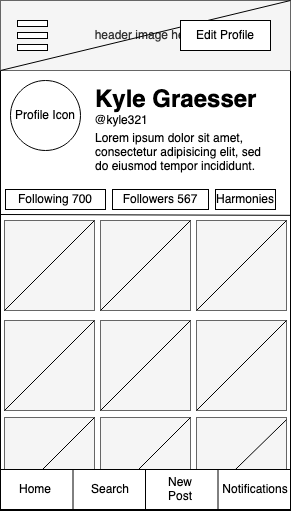

The diagram above was exported from draw.io. Its source (the exported page's mxGraphModel, read from the mxfile embedded in the PNG):
<mxGraphModel dx="786" dy="456" grid="1" gridSize="10" guides="1" tooltips="1" connect="1" arrows="1" fold="1" page="1" pageScale="1" pageWidth="850" pageHeight="1100" math="0" shadow="0">
  <root>
    <mxCell id="UBSzhvI18F6y3T00Hkn7-0" />
    <mxCell id="UBSzhvI18F6y3T00Hkn7-1" parent="UBSzhvI18F6y3T00Hkn7-0" />
    <mxCell id="8cXyynWORN59jFnbdSYy-0" value="" style="rounded=0;whiteSpace=wrap;html=1;" parent="UBSzhvI18F6y3T00Hkn7-1" vertex="1">
      <mxGeometry x="40" y="40" width="290" height="510" as="geometry" />
    </mxCell>
    <mxCell id="ylYjSnXk-LyAycrFx2cS-2" value="header image here" style="rounded=0;whiteSpace=wrap;html=1;strokeColor=#666666;fillColor=#f5f5f5;fontColor=#333333;" parent="UBSzhvI18F6y3T00Hkn7-1" vertex="1">
      <mxGeometry x="40" y="40" width="290" height="70" as="geometry" />
    </mxCell>
    <mxCell id="8cXyynWORN59jFnbdSYy-4" value="Profile Icon" style="ellipse;whiteSpace=wrap;html=1;aspect=fixed;" parent="UBSzhvI18F6y3T00Hkn7-1" vertex="1">
      <mxGeometry x="50" y="120" width="70" height="70" as="geometry" />
    </mxCell>
    <mxCell id="8cXyynWORN59jFnbdSYy-5" value="" style="endArrow=none;html=1;exitX=0.999;exitY=0.433;exitDx=0;exitDy=0;exitPerimeter=0;" parent="UBSzhvI18F6y3T00Hkn7-1" edge="1">
      <mxGeometry width="50" height="50" relative="1" as="geometry">
        <mxPoint x="329.71000000000004" y="254.82999999999993" as="sourcePoint" />
        <mxPoint x="40" y="254" as="targetPoint" />
      </mxGeometry>
    </mxCell>
    <mxCell id="cEHvt-SBFLX_fIpOxJrE-3" value="" style="whiteSpace=wrap;html=1;aspect=fixed;fillColor=#f5f5f5;strokeColor=#666666;fontColor=#333333;" parent="UBSzhvI18F6y3T00Hkn7-1" vertex="1">
      <mxGeometry x="44" y="457" width="90" height="90" as="geometry" />
    </mxCell>
    <mxCell id="cEHvt-SBFLX_fIpOxJrE-4" value="" style="whiteSpace=wrap;html=1;aspect=fixed;fillColor=#f5f5f5;strokeColor=#666666;fontColor=#333333;" parent="UBSzhvI18F6y3T00Hkn7-1" vertex="1">
      <mxGeometry x="140" y="457" width="90" height="90" as="geometry" />
    </mxCell>
    <mxCell id="cEHvt-SBFLX_fIpOxJrE-5" value="" style="whiteSpace=wrap;html=1;aspect=fixed;fillColor=#f5f5f5;strokeColor=#666666;fontColor=#333333;" parent="UBSzhvI18F6y3T00Hkn7-1" vertex="1">
      <mxGeometry x="236" y="457" width="90" height="90" as="geometry" />
    </mxCell>
    <mxCell id="cEHvt-SBFLX_fIpOxJrE-6" value="" style="whiteSpace=wrap;html=1;aspect=fixed;fillColor=#f5f5f5;strokeColor=#666666;fontColor=#333333;" parent="UBSzhvI18F6y3T00Hkn7-1" vertex="1">
      <mxGeometry x="44" y="360" width="90" height="90" as="geometry" />
    </mxCell>
    <mxCell id="cEHvt-SBFLX_fIpOxJrE-7" value="" style="whiteSpace=wrap;html=1;aspect=fixed;fillColor=#f5f5f5;strokeColor=#666666;fontColor=#333333;" parent="UBSzhvI18F6y3T00Hkn7-1" vertex="1">
      <mxGeometry x="140" y="360" width="90" height="90" as="geometry" />
    </mxCell>
    <mxCell id="cEHvt-SBFLX_fIpOxJrE-8" value="" style="whiteSpace=wrap;html=1;aspect=fixed;fillColor=#f5f5f5;strokeColor=#666666;fontColor=#333333;" parent="UBSzhvI18F6y3T00Hkn7-1" vertex="1">
      <mxGeometry x="236" y="360" width="90" height="90" as="geometry" />
    </mxCell>
    <mxCell id="cEHvt-SBFLX_fIpOxJrE-9" value="" style="whiteSpace=wrap;html=1;aspect=fixed;fillColor=#f5f5f5;strokeColor=#666666;fontColor=#333333;" parent="UBSzhvI18F6y3T00Hkn7-1" vertex="1">
      <mxGeometry x="44" y="260" width="90" height="90" as="geometry" />
    </mxCell>
    <mxCell id="cEHvt-SBFLX_fIpOxJrE-10" value="" style="whiteSpace=wrap;html=1;aspect=fixed;fillColor=#f5f5f5;strokeColor=#666666;fontColor=#333333;" parent="UBSzhvI18F6y3T00Hkn7-1" vertex="1">
      <mxGeometry x="140" y="260" width="90" height="90" as="geometry" />
    </mxCell>
    <mxCell id="cEHvt-SBFLX_fIpOxJrE-11" value="" style="whiteSpace=wrap;html=1;aspect=fixed;fillColor=#f5f5f5;strokeColor=#666666;fontColor=#333333;" parent="UBSzhvI18F6y3T00Hkn7-1" vertex="1">
      <mxGeometry x="236" y="260" width="90" height="90" as="geometry" />
    </mxCell>
    <mxCell id="cEHvt-SBFLX_fIpOxJrE-12" value="Following 700" style="text;html=1;align=center;verticalAlign=middle;whiteSpace=wrap;rounded=0;strokeColor=#000000;" parent="UBSzhvI18F6y3T00Hkn7-1" vertex="1">
      <mxGeometry x="45" y="229" width="100" height="20" as="geometry" />
    </mxCell>
    <mxCell id="4SZI9iXjjgqaOm7BHk26-0" value="Followers 567" style="text;html=1;align=center;verticalAlign=middle;whiteSpace=wrap;rounded=0;strokeColor=#000000;" parent="UBSzhvI18F6y3T00Hkn7-1" vertex="1">
      <mxGeometry x="152" y="229" width="96" height="20" as="geometry" />
    </mxCell>
    <mxCell id="4SZI9iXjjgqaOm7BHk26-4" value="&lt;h1&gt;Kyle Graesser&lt;/h1&gt;&lt;p&gt;Lorem ipsum dolor sit amet, consectetur adipisicing elit, sed do eiusmod tempor incididunt.&lt;/p&gt;" style="text;html=1;strokeColor=none;fillColor=none;spacing=5;spacingTop=-20;whiteSpace=wrap;overflow=hidden;rounded=0;" parent="UBSzhvI18F6y3T00Hkn7-1" vertex="1">
      <mxGeometry x="130" y="120" width="190" height="100" as="geometry" />
    </mxCell>
    <mxCell id="4SZI9iXjjgqaOm7BHk26-6" value="@kyle321" style="text;html=1;strokeColor=none;fillColor=none;align=center;verticalAlign=middle;whiteSpace=wrap;rounded=0;" parent="UBSzhvI18F6y3T00Hkn7-1" vertex="1">
      <mxGeometry x="141" y="150" width="40" height="20" as="geometry" />
    </mxCell>
    <mxCell id="4SZI9iXjjgqaOm7BHk26-13" value="" style="group" parent="UBSzhvI18F6y3T00Hkn7-1" vertex="1" connectable="0">
      <mxGeometry x="57" y="60" width="30" height="30" as="geometry" />
    </mxCell>
    <mxCell id="4SZI9iXjjgqaOm7BHk26-11" value="" style="group" parent="4SZI9iXjjgqaOm7BHk26-13" vertex="1" connectable="0">
      <mxGeometry width="30" height="30" as="geometry" />
    </mxCell>
    <mxCell id="4SZI9iXjjgqaOm7BHk26-9" value="" style="group" parent="4SZI9iXjjgqaOm7BHk26-11" vertex="1" connectable="0">
      <mxGeometry width="30" height="30" as="geometry" />
    </mxCell>
    <mxCell id="8cXyynWORN59jFnbdSYy-1" value="" style="rounded=0;whiteSpace=wrap;html=1;" parent="4SZI9iXjjgqaOm7BHk26-9" vertex="1">
      <mxGeometry width="30" height="6" as="geometry" />
    </mxCell>
    <mxCell id="8cXyynWORN59jFnbdSYy-2" value="" style="rounded=0;whiteSpace=wrap;html=1;" parent="4SZI9iXjjgqaOm7BHk26-9" vertex="1">
      <mxGeometry y="12" width="30" height="6" as="geometry" />
    </mxCell>
    <mxCell id="8cXyynWORN59jFnbdSYy-3" value="" style="rounded=0;whiteSpace=wrap;html=1;" parent="4SZI9iXjjgqaOm7BHk26-9" vertex="1">
      <mxGeometry y="24" width="30" height="6" as="geometry" />
    </mxCell>
    <mxCell id="4SZI9iXjjgqaOm7BHk26-15" value="Harmonies" style="text;html=1;align=center;verticalAlign=middle;whiteSpace=wrap;rounded=0;strokeColor=#000000;" parent="UBSzhvI18F6y3T00Hkn7-1" vertex="1">
      <mxGeometry x="255" y="229" width="60" height="20" as="geometry" />
    </mxCell>
    <mxCell id="ZgHw1KD9ULU2uJFdylD--0" value="" style="endArrow=none;html=1;exitX=0;exitY=1;exitDx=0;exitDy=0;entryX=1;entryY=0;entryDx=0;entryDy=0;" parent="UBSzhvI18F6y3T00Hkn7-1" source="cEHvt-SBFLX_fIpOxJrE-9" target="cEHvt-SBFLX_fIpOxJrE-9" edge="1">
      <mxGeometry width="50" height="50" relative="1" as="geometry">
        <mxPoint x="270" y="340" as="sourcePoint" />
        <mxPoint x="320" y="290" as="targetPoint" />
      </mxGeometry>
    </mxCell>
    <mxCell id="ylYjSnXk-LyAycrFx2cS-3" value="" style="endArrow=none;html=1;entryX=1;entryY=0;entryDx=0;entryDy=0;exitX=0;exitY=1;exitDx=0;exitDy=0;" parent="UBSzhvI18F6y3T00Hkn7-1" source="cEHvt-SBFLX_fIpOxJrE-6" target="cEHvt-SBFLX_fIpOxJrE-6" edge="1">
      <mxGeometry width="50" height="50" relative="1" as="geometry">
        <mxPoint x="40" y="450" as="sourcePoint" />
        <mxPoint x="90" y="400" as="targetPoint" />
      </mxGeometry>
    </mxCell>
    <mxCell id="ylYjSnXk-LyAycrFx2cS-4" value="" style="endArrow=none;html=1;entryX=1;entryY=0;entryDx=0;entryDy=0;exitX=0;exitY=1;exitDx=0;exitDy=0;" parent="UBSzhvI18F6y3T00Hkn7-1" source="cEHvt-SBFLX_fIpOxJrE-10" target="cEHvt-SBFLX_fIpOxJrE-10" edge="1">
      <mxGeometry width="50" height="50" relative="1" as="geometry">
        <mxPoint x="140" y="350" as="sourcePoint" />
        <mxPoint x="190" y="300" as="targetPoint" />
      </mxGeometry>
    </mxCell>
    <mxCell id="ylYjSnXk-LyAycrFx2cS-5" value="" style="endArrow=none;html=1;entryX=1;entryY=0;entryDx=0;entryDy=0;" parent="UBSzhvI18F6y3T00Hkn7-1" target="cEHvt-SBFLX_fIpOxJrE-7" edge="1">
      <mxGeometry width="50" height="50" relative="1" as="geometry">
        <mxPoint x="140" y="450" as="sourcePoint" />
        <mxPoint x="190" y="400" as="targetPoint" />
      </mxGeometry>
    </mxCell>
    <mxCell id="ylYjSnXk-LyAycrFx2cS-6" value="" style="endArrow=none;html=1;exitX=0;exitY=1;exitDx=0;exitDy=0;entryX=1;entryY=0;entryDx=0;entryDy=0;" parent="UBSzhvI18F6y3T00Hkn7-1" source="cEHvt-SBFLX_fIpOxJrE-11" target="cEHvt-SBFLX_fIpOxJrE-11" edge="1">
      <mxGeometry width="50" height="50" relative="1" as="geometry">
        <mxPoint x="270" y="320" as="sourcePoint" />
        <mxPoint x="320" y="270" as="targetPoint" />
      </mxGeometry>
    </mxCell>
    <mxCell id="ylYjSnXk-LyAycrFx2cS-7" value="" style="endArrow=none;html=1;exitX=0;exitY=1;exitDx=0;exitDy=0;entryX=1;entryY=0;entryDx=0;entryDy=0;" parent="UBSzhvI18F6y3T00Hkn7-1" source="cEHvt-SBFLX_fIpOxJrE-3" target="cEHvt-SBFLX_fIpOxJrE-3" edge="1">
      <mxGeometry width="50" height="50" relative="1" as="geometry">
        <mxPoint x="60" y="530" as="sourcePoint" />
        <mxPoint x="110" y="480" as="targetPoint" />
      </mxGeometry>
    </mxCell>
    <mxCell id="ylYjSnXk-LyAycrFx2cS-8" value="" style="endArrow=none;html=1;exitX=0;exitY=1;exitDx=0;exitDy=0;entryX=1;entryY=0;entryDx=0;entryDy=0;" parent="UBSzhvI18F6y3T00Hkn7-1" source="cEHvt-SBFLX_fIpOxJrE-4" target="cEHvt-SBFLX_fIpOxJrE-4" edge="1">
      <mxGeometry width="50" height="50" relative="1" as="geometry">
        <mxPoint x="160" y="540" as="sourcePoint" />
        <mxPoint x="210" y="490" as="targetPoint" />
      </mxGeometry>
    </mxCell>
    <mxCell id="ylYjSnXk-LyAycrFx2cS-9" value="" style="endArrow=none;html=1;exitX=0;exitY=1;exitDx=0;exitDy=0;entryX=1;entryY=0;entryDx=0;entryDy=0;" parent="UBSzhvI18F6y3T00Hkn7-1" source="cEHvt-SBFLX_fIpOxJrE-8" target="cEHvt-SBFLX_fIpOxJrE-8" edge="1">
      <mxGeometry width="50" height="50" relative="1" as="geometry">
        <mxPoint x="250" y="430" as="sourcePoint" />
        <mxPoint x="300" y="380" as="targetPoint" />
      </mxGeometry>
    </mxCell>
    <mxCell id="ylYjSnXk-LyAycrFx2cS-10" value="" style="endArrow=none;html=1;exitX=0;exitY=1;exitDx=0;exitDy=0;entryX=0.986;entryY=0.822;entryDx=0;entryDy=0;entryPerimeter=0;" parent="UBSzhvI18F6y3T00Hkn7-1" source="cEHvt-SBFLX_fIpOxJrE-5" target="8cXyynWORN59jFnbdSYy-0" edge="1">
      <mxGeometry width="50" height="50" relative="1" as="geometry">
        <mxPoint x="250" y="540" as="sourcePoint" />
        <mxPoint x="320" y="462" as="targetPoint" />
      </mxGeometry>
    </mxCell>
    <mxCell id="ylYjSnXk-LyAycrFx2cS-11" value="" style="endArrow=none;html=1;exitX=0;exitY=1;exitDx=0;exitDy=0;entryX=1;entryY=0;entryDx=0;entryDy=0;" parent="UBSzhvI18F6y3T00Hkn7-1" source="ylYjSnXk-LyAycrFx2cS-2" target="ylYjSnXk-LyAycrFx2cS-2" edge="1">
      <mxGeometry width="50" height="50" relative="1" as="geometry">
        <mxPoint x="110" y="110" as="sourcePoint" />
        <mxPoint x="160" y="60" as="targetPoint" />
      </mxGeometry>
    </mxCell>
    <mxCell id="8cXyynWORN59jFnbdSYy-6" value="Edit Profile" style="rounded=0;whiteSpace=wrap;html=1;" parent="UBSzhvI18F6y3T00Hkn7-1" vertex="1">
      <mxGeometry x="220" y="60" width="90" height="30" as="geometry" />
    </mxCell>
    <mxCell id="RBiAA6JYyVmp5bJF01KJ-0" value="" style="rounded=0;whiteSpace=wrap;html=1;strokeColor=#000000;fillColor=#ffffff;" parent="UBSzhvI18F6y3T00Hkn7-1" vertex="1">
      <mxGeometry x="40" y="509" width="290" height="40" as="geometry" />
    </mxCell>
    <mxCell id="RBiAA6JYyVmp5bJF01KJ-1" style="edgeStyle=none;rounded=0;orthogonalLoop=1;jettySize=auto;html=1;exitX=0.25;exitY=1;exitDx=0;exitDy=0;" parent="UBSzhvI18F6y3T00Hkn7-1" edge="1">
      <mxGeometry relative="1" as="geometry">
        <mxPoint x="112.5" y="549" as="sourcePoint" />
        <mxPoint x="112.5" y="549" as="targetPoint" />
      </mxGeometry>
    </mxCell>
    <mxCell id="RBiAA6JYyVmp5bJF01KJ-2" style="edgeStyle=none;rounded=0;orthogonalLoop=1;jettySize=auto;html=1;exitX=0.25;exitY=1;exitDx=0;exitDy=0;" parent="UBSzhvI18F6y3T00Hkn7-1" edge="1">
      <mxGeometry relative="1" as="geometry">
        <mxPoint x="112.5" y="549" as="sourcePoint" />
        <mxPoint x="112.5" y="549" as="targetPoint" />
      </mxGeometry>
    </mxCell>
    <mxCell id="RBiAA6JYyVmp5bJF01KJ-3" value="" style="endArrow=none;html=1;exitX=0.25;exitY=1;exitDx=0;exitDy=0;entryX=0.25;entryY=1;entryDx=0;entryDy=0;" parent="UBSzhvI18F6y3T00Hkn7-1" edge="1">
      <mxGeometry width="50" height="50" relative="1" as="geometry">
        <mxPoint x="112.5" y="509" as="sourcePoint" />
        <mxPoint x="112.5" y="549" as="targetPoint" />
      </mxGeometry>
    </mxCell>
    <mxCell id="RBiAA6JYyVmp5bJF01KJ-4" value="" style="endArrow=none;html=1;exitX=0.5;exitY=1;exitDx=0;exitDy=0;entryX=0.5;entryY=1;entryDx=0;entryDy=0;" parent="UBSzhvI18F6y3T00Hkn7-1" edge="1">
      <mxGeometry width="50" height="50" relative="1" as="geometry">
        <mxPoint x="185" y="509" as="sourcePoint" />
        <mxPoint x="185" y="549" as="targetPoint" />
      </mxGeometry>
    </mxCell>
    <mxCell id="RBiAA6JYyVmp5bJF01KJ-5" value="" style="endArrow=none;html=1;exitX=0.75;exitY=1;exitDx=0;exitDy=0;entryX=0.75;entryY=1;entryDx=0;entryDy=0;" parent="UBSzhvI18F6y3T00Hkn7-1" edge="1">
      <mxGeometry width="50" height="50" relative="1" as="geometry">
        <mxPoint x="257.5" y="509" as="sourcePoint" />
        <mxPoint x="257.5" y="549" as="targetPoint" />
      </mxGeometry>
    </mxCell>
    <mxCell id="RBiAA6JYyVmp5bJF01KJ-6" value="Home" style="text;html=1;strokeColor=none;fillColor=none;align=center;verticalAlign=middle;whiteSpace=wrap;rounded=0;" parent="UBSzhvI18F6y3T00Hkn7-1" vertex="1">
      <mxGeometry x="50" y="519" width="50" height="20" as="geometry" />
    </mxCell>
    <mxCell id="RBiAA6JYyVmp5bJF01KJ-7" value="Search" style="text;html=1;strokeColor=none;fillColor=none;align=center;verticalAlign=middle;whiteSpace=wrap;rounded=0;" parent="UBSzhvI18F6y3T00Hkn7-1" vertex="1">
      <mxGeometry x="125" y="519" width="50" height="20" as="geometry" />
    </mxCell>
    <mxCell id="RBiAA6JYyVmp5bJF01KJ-8" value="&lt;div&gt;New Post&lt;/div&gt;" style="text;html=1;strokeColor=none;fillColor=none;align=center;verticalAlign=middle;whiteSpace=wrap;rounded=0;" parent="UBSzhvI18F6y3T00Hkn7-1" vertex="1">
      <mxGeometry x="195" y="519" width="50" height="20" as="geometry" />
    </mxCell>
    <mxCell id="RBiAA6JYyVmp5bJF01KJ-9" value="Notifications" style="text;html=1;strokeColor=none;fillColor=none;align=center;verticalAlign=middle;whiteSpace=wrap;rounded=0;" parent="UBSzhvI18F6y3T00Hkn7-1" vertex="1">
      <mxGeometry x="270" y="519" width="50" height="20" as="geometry" />
    </mxCell>
  </root>
</mxGraphModel>